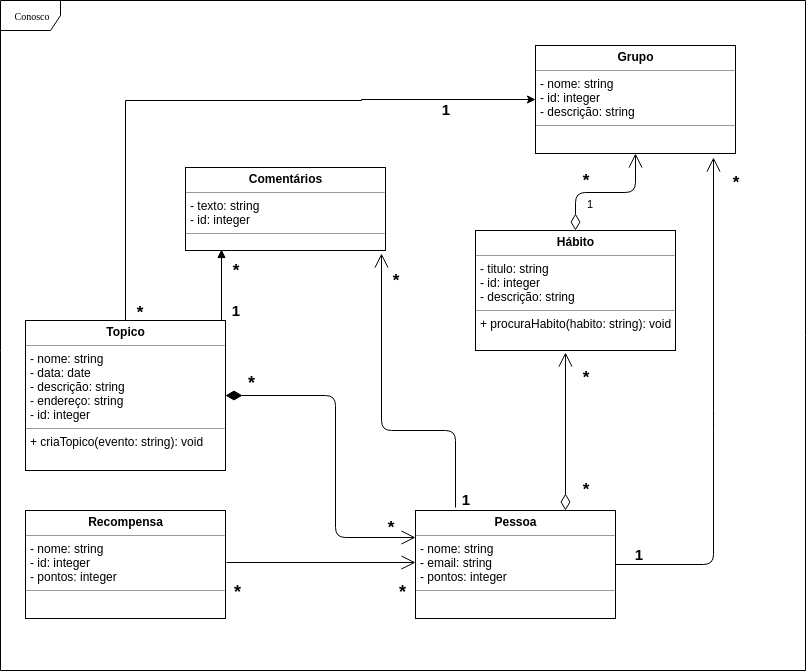

The diagram above was exported from draw.io. Its source (the exported page's mxGraphModel, read from the mxfile embedded in the PNG):
<mxGraphModel dx="840" dy="464" grid="1" gridSize="10" guides="1" tooltips="1" connect="1" arrows="1" fold="1" page="1" pageScale="1" pageWidth="850" pageHeight="1100" background="#ffffff" math="0" shadow="0">
  <root>
    <mxCell id="0" />
    <mxCell id="1" parent="0" />
    <mxCell id="17acba5748e5396b-1" value="Conosco" style="shape=umlFrame;whiteSpace=wrap;html=1;rounded=0;shadow=0;comic=0;labelBackgroundColor=none;strokeColor=#000000;strokeWidth=1;fillColor=#ffffff;fontFamily=Verdana;fontSize=10;fontColor=#000000;align=center;" parent="1" vertex="1">
      <mxGeometry x="35" y="210" width="805" height="670" as="geometry" />
    </mxCell>
    <mxCell id="5d2195bd80daf111-15" value="&lt;p style=&quot;margin: 0px ; margin-top: 4px ; text-align: center&quot;&gt;&lt;b&gt;Hábito&lt;/b&gt;&lt;/p&gt;&lt;hr size=&quot;1&quot;&gt;&lt;p style=&quot;margin: 0px ; margin-left: 4px&quot;&gt;- titulo: string&lt;br&gt;- id: integer&lt;/p&gt;&lt;p style=&quot;margin: 0px ; margin-left: 4px&quot;&gt;- descrição: string&lt;/p&gt;&lt;hr size=&quot;1&quot;&gt;&lt;p style=&quot;margin: 0px ; margin-left: 4px&quot;&gt;+ procuraHabito(habito: string): void&lt;br&gt;&lt;br&gt;&lt;/p&gt;" style="verticalAlign=top;align=left;overflow=fill;fontSize=12;fontFamily=Helvetica;html=1;rounded=0;shadow=0;comic=0;labelBackgroundColor=none;strokeColor=#000000;strokeWidth=1;fillColor=#ffffff;" parent="1" vertex="1">
      <mxGeometry x="510" y="440" width="200" height="120" as="geometry" />
    </mxCell>
    <mxCell id="AfKEZW8hkcxdOO3m90R3-1" value="&lt;p style=&quot;margin: 0px ; margin-top: 4px ; text-align: center&quot;&gt;&lt;b&gt;Grupo&lt;/b&gt;&lt;/p&gt;&lt;hr size=&quot;1&quot;&gt;&lt;p style=&quot;margin: 0px ; margin-left: 4px&quot;&gt;- nome: string&lt;br&gt;- id: integer&lt;/p&gt;&lt;p style=&quot;margin: 0px ; margin-left: 4px&quot;&gt;- descrição: string&lt;/p&gt;&lt;hr size=&quot;1&quot;&gt;&lt;p style=&quot;margin: 0px ; margin-left: 4px&quot;&gt;&lt;br&gt;&lt;/p&gt;" style="verticalAlign=top;align=left;overflow=fill;fontSize=12;fontFamily=Helvetica;html=1;rounded=0;shadow=0;comic=0;labelBackgroundColor=none;strokeColor=#000000;strokeWidth=1;fillColor=#ffffff;" parent="1" vertex="1">
      <mxGeometry x="570" y="255" width="200" height="108" as="geometry" />
    </mxCell>
    <mxCell id="yY5OujPUgB8g3hCFKRUy-6" style="edgeStyle=orthogonalEdgeStyle;rounded=0;orthogonalLoop=1;jettySize=auto;html=1;" parent="1" source="AfKEZW8hkcxdOO3m90R3-2" target="AfKEZW8hkcxdOO3m90R3-1" edge="1">
      <mxGeometry relative="1" as="geometry">
        <Array as="points">
          <mxPoint x="160" y="310" />
          <mxPoint x="396" y="310" />
          <mxPoint x="396" y="309" />
        </Array>
      </mxGeometry>
    </mxCell>
    <mxCell id="AfKEZW8hkcxdOO3m90R3-2" value="&lt;p style=&quot;margin: 0px ; margin-top: 4px ; text-align: center&quot;&gt;&lt;b&gt;Topico&lt;/b&gt;&lt;/p&gt;&lt;hr size=&quot;1&quot;&gt;&lt;p style=&quot;margin: 0px ; margin-left: 4px&quot;&gt;- nome: string&lt;br&gt;- data: date&lt;/p&gt;&lt;p style=&quot;margin: 0px ; margin-left: 4px&quot;&gt;- descrição: string&lt;/p&gt;&lt;p style=&quot;margin: 0px ; margin-left: 4px&quot;&gt;- endereço: string&lt;/p&gt;&lt;p style=&quot;margin: 0px ; margin-left: 4px&quot;&gt;- id: integer&lt;/p&gt;&lt;hr size=&quot;1&quot;&gt;&lt;p style=&quot;margin: 0px ; margin-left: 4px&quot;&gt;+ criaTopico(evento: string): void&lt;/p&gt;" style="verticalAlign=top;align=left;overflow=fill;fontSize=12;fontFamily=Helvetica;html=1;rounded=0;shadow=0;comic=0;labelBackgroundColor=none;strokeColor=#000000;strokeWidth=1;fillColor=#ffffff;" parent="1" vertex="1">
      <mxGeometry x="60" y="530" width="200" height="150" as="geometry" />
    </mxCell>
    <mxCell id="AfKEZW8hkcxdOO3m90R3-3" value="&lt;p style=&quot;margin: 0px ; margin-top: 4px ; text-align: center&quot;&gt;&lt;b&gt;Recompensa&lt;/b&gt;&lt;/p&gt;&lt;hr size=&quot;1&quot;&gt;&lt;p style=&quot;margin: 0px ; margin-left: 4px&quot;&gt;- nome: string&lt;br&gt;- id: integer&lt;/p&gt;&lt;p style=&quot;margin: 0px ; margin-left: 4px&quot;&gt;- pontos: integer&lt;/p&gt;&lt;hr size=&quot;1&quot;&gt;&lt;p style=&quot;margin: 0px ; margin-left: 4px&quot;&gt;&lt;br&gt;&lt;/p&gt;" style="verticalAlign=top;align=left;overflow=fill;fontSize=12;fontFamily=Helvetica;html=1;rounded=0;shadow=0;comic=0;labelBackgroundColor=none;strokeColor=#000000;strokeWidth=1;fillColor=#ffffff;" parent="1" vertex="1">
      <mxGeometry x="60" y="720" width="200" height="108" as="geometry" />
    </mxCell>
    <mxCell id="AfKEZW8hkcxdOO3m90R3-4" value="&lt;p style=&quot;margin: 0px ; margin-top: 4px ; text-align: center&quot;&gt;&lt;b&gt;Comentários&lt;/b&gt;&lt;/p&gt;&lt;hr size=&quot;1&quot;&gt;&lt;p style=&quot;margin: 0px ; margin-left: 4px&quot;&gt;- texto: string&lt;br&gt;- id: integer&lt;/p&gt;&lt;hr size=&quot;1&quot;&gt;&lt;p style=&quot;margin: 0px ; margin-left: 4px&quot;&gt;&lt;br&gt;&lt;/p&gt;" style="verticalAlign=top;align=left;overflow=fill;fontSize=12;fontFamily=Helvetica;html=1;rounded=0;shadow=0;comic=0;labelBackgroundColor=none;strokeColor=#000000;strokeWidth=1;fillColor=#ffffff;" parent="1" vertex="1">
      <mxGeometry x="220" y="377" width="200" height="83" as="geometry" />
    </mxCell>
    <mxCell id="AfKEZW8hkcxdOO3m90R3-5" value="&lt;p style=&quot;margin: 0px ; margin-top: 4px ; text-align: center&quot;&gt;&lt;b&gt;Pessoa&lt;/b&gt;&lt;/p&gt;&lt;hr size=&quot;1&quot;&gt;&lt;p style=&quot;margin: 0px ; margin-left: 4px&quot;&gt;- nome: string&lt;br&gt;- email: string&lt;/p&gt;&lt;p style=&quot;margin: 0px ; margin-left: 4px&quot;&gt;- pontos: integer&lt;/p&gt;&lt;hr size=&quot;1&quot;&gt;&lt;p style=&quot;margin: 0px ; margin-left: 4px&quot;&gt;&lt;br&gt;&lt;/p&gt;" style="verticalAlign=top;align=left;overflow=fill;fontSize=12;fontFamily=Helvetica;html=1;rounded=0;shadow=0;comic=0;labelBackgroundColor=none;strokeColor=#000000;strokeWidth=1;fillColor=#ffffff;" parent="1" vertex="1">
      <mxGeometry x="450" y="720" width="200" height="108" as="geometry" />
    </mxCell>
    <mxCell id="AfKEZW8hkcxdOO3m90R3-11" value="&lt;font size=&quot;1&quot;&gt;&lt;b style=&quot;font-size: 18px&quot;&gt;*&lt;/b&gt;&lt;/font&gt;" style="endArrow=open;html=1;endSize=12;startArrow=diamondThin;startSize=14;startFill=1;edgeStyle=orthogonalEdgeStyle;align=left;verticalAlign=bottom;exitX=1;exitY=0.5;exitDx=0;exitDy=0;entryX=0;entryY=0.25;entryDx=0;entryDy=0;" parent="1" source="AfKEZW8hkcxdOO3m90R3-2" target="AfKEZW8hkcxdOO3m90R3-5" edge="1">
      <mxGeometry x="-0.8727" relative="1" as="geometry">
        <mxPoint x="300" y="610" as="sourcePoint" />
        <mxPoint x="549.6666666666667" y="619.8333333333335" as="targetPoint" />
        <Array as="points">
          <mxPoint x="370" y="605" />
          <mxPoint x="370" y="747" />
        </Array>
        <mxPoint as="offset" />
      </mxGeometry>
    </mxCell>
    <mxCell id="tC6VIrkVjNRzR1xlT8qU-3" value="1" style="endArrow=open;html=1;endSize=12;startArrow=diamondThin;startSize=14;startFill=0;edgeStyle=orthogonalEdgeStyle;align=left;verticalAlign=bottom;exitX=0.5;exitY=0;exitDx=0;exitDy=0;entryX=0.5;entryY=1;entryDx=0;entryDy=0;" parent="1" source="5d2195bd80daf111-15" target="AfKEZW8hkcxdOO3m90R3-1" edge="1">
      <mxGeometry x="-0.7403" y="-10" relative="1" as="geometry">
        <mxPoint x="560" y="400" as="sourcePoint" />
        <mxPoint x="720" y="400" as="targetPoint" />
        <mxPoint as="offset" />
      </mxGeometry>
    </mxCell>
    <mxCell id="AfKEZW8hkcxdOO3m90R3-12" value="" style="endArrow=open;endFill=1;endSize=12;html=1;" parent="1" edge="1">
      <mxGeometry width="160" relative="1" as="geometry">
        <mxPoint x="261" y="772" as="sourcePoint" />
        <mxPoint x="450" y="772" as="targetPoint" />
      </mxGeometry>
    </mxCell>
    <mxCell id="AfKEZW8hkcxdOO3m90R3-13" value="&lt;b&gt;&lt;font style=&quot;font-size: 18px&quot;&gt;*&lt;/font&gt;&lt;/b&gt;&lt;br&gt;" style="text;html=1;resizable=0;points=[];align=center;verticalAlign=middle;labelBackgroundColor=#ffffff;" parent="AfKEZW8hkcxdOO3m90R3-12" vertex="1" connectable="0">
      <mxGeometry x="0.8413" relative="1" as="geometry">
        <mxPoint x="-163" y="29" as="offset" />
      </mxGeometry>
    </mxCell>
    <mxCell id="tC6VIrkVjNRzR1xlT8qU-4" value="" style="endArrow=open;endFill=1;endSize=12;html=1;entryX=0.98;entryY=1.036;entryDx=0;entryDy=0;exitX=0.2;exitY=-0.028;exitDx=0;exitDy=0;entryPerimeter=0;exitPerimeter=0;" parent="1" target="AfKEZW8hkcxdOO3m90R3-4" edge="1" source="AfKEZW8hkcxdOO3m90R3-5">
      <mxGeometry width="160" relative="1" as="geometry">
        <mxPoint x="790" y="774" as="sourcePoint" />
        <mxPoint x="890" y="590" as="targetPoint" />
        <Array as="points">
          <mxPoint x="490" y="640" />
          <mxPoint x="416" y="640" />
        </Array>
      </mxGeometry>
    </mxCell>
    <mxCell id="AfKEZW8hkcxdOO3m90R3-14" value="&lt;b&gt;&lt;font style=&quot;font-size: 18px&quot;&gt;*&lt;/font&gt;&lt;/b&gt;&lt;br&gt;" style="text;html=1;resizable=0;points=[];align=center;verticalAlign=middle;labelBackgroundColor=#ffffff;" parent="1" vertex="1" connectable="0">
      <mxGeometry x="427" y="806" as="geometry">
        <mxPoint x="10" y="-5" as="offset" />
      </mxGeometry>
    </mxCell>
    <mxCell id="yY5OujPUgB8g3hCFKRUy-3" value="" style="endArrow=open;html=1;endSize=12;startArrow=diamondThin;startSize=14;startFill=0;edgeStyle=orthogonalEdgeStyle;align=left;verticalAlign=bottom;exitX=0.75;exitY=0;exitDx=0;exitDy=0;entryX=0.45;entryY=1.014;entryDx=0;entryDy=0;entryPerimeter=0;" parent="1" source="AfKEZW8hkcxdOO3m90R3-5" target="5d2195bd80daf111-15" edge="1">
      <mxGeometry x="-0.8551" y="-20" relative="1" as="geometry">
        <mxPoint x="570" y="670" as="sourcePoint" />
        <mxPoint x="730" y="670" as="targetPoint" />
        <mxPoint as="offset" />
      </mxGeometry>
    </mxCell>
    <mxCell id="AfKEZW8hkcxdOO3m90R3-18" value="&lt;font style=&quot;font-size: 15px&quot;&gt;&lt;b&gt;1&lt;/b&gt;&lt;/font&gt;" style="text;html=1;strokeColor=none;fillColor=none;align=center;verticalAlign=middle;whiteSpace=wrap;rounded=0;" parent="1" vertex="1">
      <mxGeometry x="480" y="699" width="40" height="20" as="geometry" />
    </mxCell>
    <mxCell id="AfKEZW8hkcxdOO3m90R3-19" value="&lt;font style=&quot;font-size: 17px&quot;&gt;&lt;b&gt;*&lt;/b&gt;&lt;/font&gt;" style="text;html=1;strokeColor=none;fillColor=none;align=center;verticalAlign=middle;whiteSpace=wrap;rounded=0;" parent="1" vertex="1">
      <mxGeometry x="410" y="480" width="40" height="20" as="geometry" />
    </mxCell>
    <mxCell id="AfKEZW8hkcxdOO3m90R3-20" value="&lt;font style=&quot;font-size: 17px&quot;&gt;&lt;b&gt;*&lt;/b&gt;&lt;/font&gt;" style="text;html=1;strokeColor=none;fillColor=none;align=center;verticalAlign=middle;whiteSpace=wrap;rounded=0;" parent="1" vertex="1">
      <mxGeometry x="250" y="470" width="40" height="20" as="geometry" />
    </mxCell>
    <mxCell id="AfKEZW8hkcxdOO3m90R3-21" value="&lt;font style=&quot;font-size: 15px&quot;&gt;&lt;b&gt;1&lt;/b&gt;&lt;/font&gt;" style="text;html=1;strokeColor=none;fillColor=none;align=center;verticalAlign=middle;whiteSpace=wrap;rounded=0;" parent="1" vertex="1">
      <mxGeometry x="250" y="510" width="40" height="20" as="geometry" />
    </mxCell>
    <mxCell id="AfKEZW8hkcxdOO3m90R3-22" value="&lt;font style=&quot;font-size: 17px&quot;&gt;&lt;b&gt;*&lt;/b&gt;&lt;/font&gt;" style="text;html=1;strokeColor=none;fillColor=none;align=center;verticalAlign=middle;whiteSpace=wrap;rounded=0;" parent="1" vertex="1">
      <mxGeometry x="600" y="577" width="40" height="20" as="geometry" />
    </mxCell>
    <mxCell id="AfKEZW8hkcxdOO3m90R3-23" value="&lt;font style=&quot;font-size: 17px&quot;&gt;&lt;b&gt;*&lt;/b&gt;&lt;/font&gt;" style="text;html=1;strokeColor=none;fillColor=none;align=center;verticalAlign=middle;whiteSpace=wrap;rounded=0;" parent="1" vertex="1">
      <mxGeometry x="600" y="689" width="40" height="20" as="geometry" />
    </mxCell>
    <mxCell id="AfKEZW8hkcxdOO3m90R3-25" value="&lt;font style=&quot;font-size: 15px&quot;&gt;&lt;b&gt;1&lt;/b&gt;&lt;/font&gt;" style="text;html=1;strokeColor=none;fillColor=none;align=center;verticalAlign=middle;whiteSpace=wrap;rounded=0;" parent="1" vertex="1">
      <mxGeometry x="460" y="309" width="40" height="20" as="geometry" />
    </mxCell>
    <mxCell id="AfKEZW8hkcxdOO3m90R3-26" value="&lt;font style=&quot;font-size: 17px&quot;&gt;&lt;b&gt;*&lt;/b&gt;&lt;/font&gt;" style="text;html=1;strokeColor=none;fillColor=none;align=center;verticalAlign=middle;whiteSpace=wrap;rounded=0;" parent="1" vertex="1">
      <mxGeometry x="154" y="512" width="40" height="20" as="geometry" />
    </mxCell>
    <mxCell id="AfKEZW8hkcxdOO3m90R3-31" value="&lt;font style=&quot;font-size: 17px&quot;&gt;&lt;b&gt;*&lt;/b&gt;&lt;/font&gt;" style="text;html=1;strokeColor=none;fillColor=none;align=center;verticalAlign=middle;whiteSpace=wrap;rounded=0;" parent="1" vertex="1">
      <mxGeometry x="405" y="727" width="40" height="20" as="geometry" />
    </mxCell>
    <mxCell id="AfKEZW8hkcxdOO3m90R3-32" value="&lt;font style=&quot;font-size: 17px&quot;&gt;&lt;b&gt;*&lt;/b&gt;&lt;/font&gt;" style="text;html=1;strokeColor=none;fillColor=none;align=center;verticalAlign=middle;whiteSpace=wrap;rounded=0;" parent="1" vertex="1">
      <mxGeometry x="600" y="380" width="40" height="20" as="geometry" />
    </mxCell>
    <mxCell id="AfKEZW8hkcxdOO3m90R3-33" value="" style="endArrow=open;endFill=1;endSize=12;html=1;entryX=0.89;entryY=1.037;entryDx=0;entryDy=0;entryPerimeter=0;exitX=1;exitY=0.5;exitDx=0;exitDy=0;" parent="1" target="AfKEZW8hkcxdOO3m90R3-1" edge="1" source="AfKEZW8hkcxdOO3m90R3-5">
      <mxGeometry width="160" relative="1" as="geometry">
        <mxPoint x="626" y="717" as="sourcePoint" />
        <mxPoint x="650.166666666667" y="420.83333333333337" as="targetPoint" />
        <Array as="points">
          <mxPoint x="748" y="774" />
          <mxPoint x="748" y="630" />
        </Array>
      </mxGeometry>
    </mxCell>
    <mxCell id="AfKEZW8hkcxdOO3m90R3-34" value="&lt;font style=&quot;font-size: 15px&quot;&gt;&lt;b&gt;1&lt;/b&gt;&lt;/font&gt;" style="text;html=1;strokeColor=none;fillColor=none;align=center;verticalAlign=middle;whiteSpace=wrap;rounded=0;" parent="1" vertex="1">
      <mxGeometry x="653" y="754" width="40" height="20" as="geometry" />
    </mxCell>
    <mxCell id="AfKEZW8hkcxdOO3m90R3-35" value="&lt;font style=&quot;font-size: 17px&quot;&gt;&lt;b&gt;*&lt;/b&gt;&lt;/font&gt;" style="text;html=1;strokeColor=none;fillColor=none;align=center;verticalAlign=middle;whiteSpace=wrap;rounded=0;" parent="1" vertex="1">
      <mxGeometry x="750" y="382" width="40" height="20" as="geometry" />
    </mxCell>
    <mxCell id="JgLmmgm0Kjp2rWHYamFQ-3" value="" style="html=1;verticalAlign=bottom;endArrow=block;entryX=0.18;entryY=0.988;entryDx=0;entryDy=0;entryPerimeter=0;exitX=0.98;exitY=0;exitDx=0;exitDy=0;exitPerimeter=0;" edge="1" parent="1" source="AfKEZW8hkcxdOO3m90R3-2" target="AfKEZW8hkcxdOO3m90R3-4">
      <mxGeometry x="0.4085" y="236" width="80" relative="1" as="geometry">
        <mxPoint x="220" y="511.5" as="sourcePoint" />
        <mxPoint x="300" y="511.5" as="targetPoint" />
        <mxPoint as="offset" />
      </mxGeometry>
    </mxCell>
  </root>
</mxGraphModel>